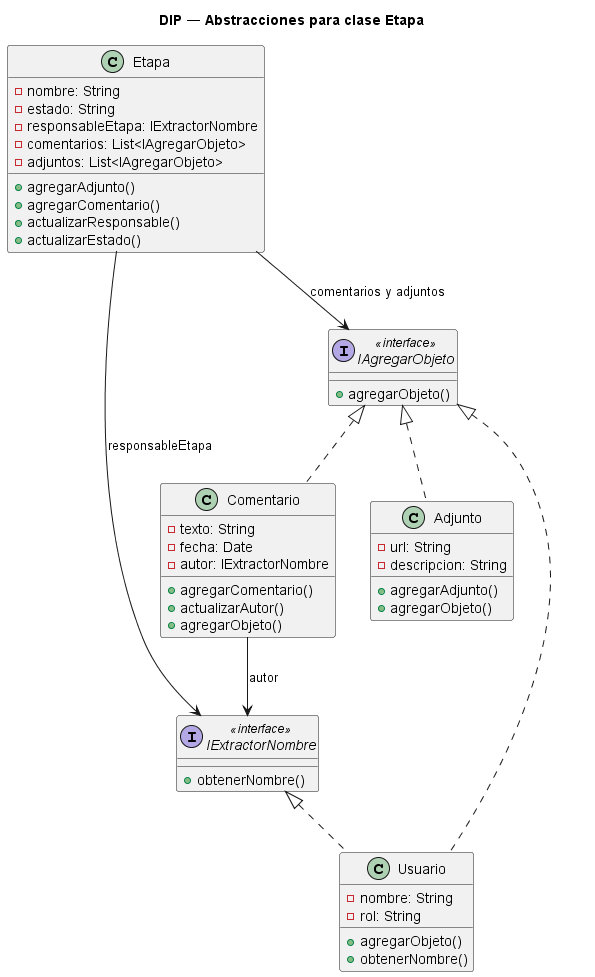

The diagram above was rendered by PlantUML. Its source (embedded in the PNG):
@startuml 01-solid-05-dip
title DIP — Abstracciones para clase Etapa

interface IExtractorNombre <<interface>> {
  + obtenerNombre()
}

interface IAgregarObjeto <<interface>> {
  + agregarObjeto()
}

class Etapa {
  - nombre: String
  - estado: String
  - responsableEtapa: IExtractorNombre
  - comentarios: List<IAgregarObjeto>
  - adjuntos: List<IAgregarObjeto>
  + agregarAdjunto()
  + agregarComentario()
  + actualizarResponsable()
  + actualizarEstado()
}

class Usuario  {
  - nombre: String
  - rol: String
}
class Comentario  {
  - texto: String
  - fecha: Date
  - autor: IExtractorNombre
  + agregarComentario()
  + actualizarAutor()
}

class Adjunto  {
  - url: String
  - descripcion: String
  + agregarAdjunto()
}

class Comentario implements IAgregarObjeto {
  + agregarObjeto()
}

class Adjunto implements IAgregarObjeto {
  + agregarObjeto()
}

class Usuario implements IAgregarObjeto {
  + agregarObjeto()
}

class Usuario implements IExtractorNombre {
  + obtenerNombre()
}

Etapa --> IAgregarObjeto : comentarios y adjuntos
Etapa --> IExtractorNombre : responsableEtapa
Comentario --> IExtractorNombre : autor

@enduml